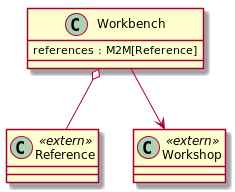

The diagram above was rendered by PlantUML. Its source (embedded in the PNG):
@startuml

class Reference <<extern>> {}
class Workshop <<extern>> {}

class Workbench {
    references : M2M[Reference]
}


Workbench o-- Reference
Workbench --> Workshop

@enduml